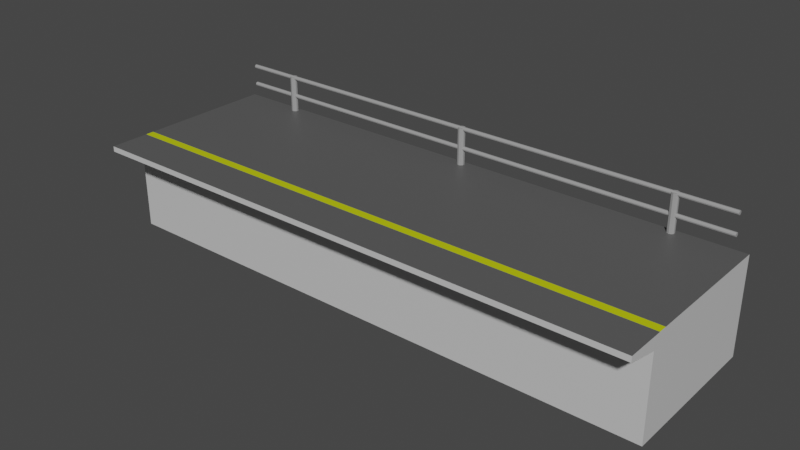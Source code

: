 # Source: Platform.blend  (saved by Blender 2.92.15; exported with 4.5.12 LTS)
import bpy
from mathutils import Matrix  # noqa: F401  (used for matrix-valued properties, if any)

bpy.ops.wm.read_factory_settings(use_empty=True)
scene = bpy.context.scene
scene.name = 'Scene'

# ---- collections
col_collection = bpy.data.collections.new('Collection'); scene.collection.children.link(col_collection)

# ---- materials (node trees are filled in below, after node groups)
mat_stripe = bpy.data.materials.new('Stripe')
mat_stripe.use_transparent_shadow = False
mat_pflasterstein = bpy.data.materials.new('Pflasterstein')
mat_pflasterstein.use_transparent_shadow = False
mat_side = bpy.data.materials.new('Side')
mat_side.use_transparent_shadow = False
mat_metal = bpy.data.materials.new('Metal')
mat_metal.use_transparent_shadow = False

# ---- material node trees
mat_stripe.use_nodes = True; mat_stripe.node_tree.nodes.clear()
_N = mat_stripe.node_tree.nodes; _L = mat_stripe.node_tree.links
n0 = _N.new('ShaderNodeOutputMaterial'); n0.name = 'Material Output'; n0.location = (300, 300)
n1 = _N.new('ShaderNodeBsdfPrincipled'); n1.name = 'Principled BSDF'; n1.location = (10, 300)
n1.distribution = 'GGX'
n1.subsurface_method = 'BURLEY'
n1.inputs[0].default_value = (0.549, 0.6267, 0.0, 1.0)
n1.inputs[3].default_value = 1.45
n1.inputs[27].default_value = (0.0, 0.0, 0.0, 1.0)
n1.inputs[28].default_value = 1.0
_L.new(n1.outputs[0], n0.inputs[0])
n0.is_active_output = True
mat_pflasterstein.use_nodes = True; mat_pflasterstein.node_tree.nodes.clear()
_N = mat_pflasterstein.node_tree.nodes; _L = mat_pflasterstein.node_tree.links
n0 = _N.new('ShaderNodeOutputMaterial'); n0.name = 'Material Output'; n0.location = (300, 300)
n1 = _N.new('ShaderNodeBsdfPrincipled'); n1.name = 'Principled BSDF'; n1.location = (10, 300)
n1.distribution = 'GGX'
n1.subsurface_method = 'BURLEY'
n1.inputs[0].default_value = (0.0985, 0.0985, 0.0985, 1.0)
n1.inputs[3].default_value = 1.45
n1.inputs[27].default_value = (0.0, 0.0, 0.0, 1.0)
n1.inputs[28].default_value = 1.0
_L.new(n1.outputs[0], n0.inputs[0])
n0.is_active_output = True
mat_side.use_nodes = True; mat_side.node_tree.nodes.clear()
_N = mat_side.node_tree.nodes; _L = mat_side.node_tree.links
n0 = _N.new('ShaderNodeOutputMaterial'); n0.name = 'Material Output'; n0.location = (300, 300)
n1 = _N.new('ShaderNodeBsdfPrincipled'); n1.name = 'Principled BSDF'; n1.location = (10, 300)
n1.distribution = 'GGX'
n1.subsurface_method = 'BURLEY'
n1.inputs[0].default_value = (0.6152, 0.6152, 0.6152, 1.0)
n1.inputs[3].default_value = 1.45
n1.inputs[27].default_value = (0.0, 0.0, 0.0, 1.0)
n1.inputs[28].default_value = 1.0
_L.new(n1.outputs[0], n0.inputs[0])
n0.is_active_output = True
mat_metal.use_nodes = True; mat_metal.node_tree.nodes.clear()
_N = mat_metal.node_tree.nodes; _L = mat_metal.node_tree.links
n0 = _N.new('ShaderNodeOutputMaterial'); n0.name = 'Material Output'; n0.location = (300, 300)
n1 = _N.new('ShaderNodeBsdfPrincipled'); n1.name = 'Principled BSDF'; n1.location = (10, 300)
n1.distribution = 'GGX'
n1.subsurface_method = 'BURLEY'
n1.inputs[0].default_value = (0.3343, 0.3343, 0.3343, 1.0)
n1.inputs[3].default_value = 1.45
n1.inputs[27].default_value = (0.0, 0.0, 0.0, 1.0)
n1.inputs[28].default_value = 1.0
_L.new(n1.outputs[0], n0.inputs[0])
n0.is_active_output = True

# ---- world
world_world = bpy.data.worlds.new('World'); scene.world = world_world
world_world.use_nodes = True; world_world.node_tree.nodes.clear()
_N = world_world.node_tree.nodes; _L = world_world.node_tree.links
n0 = _N.new('ShaderNodeOutputWorld'); n0.name = 'World Output'; n0.location = (300, 300)
n1 = _N.new('ShaderNodeBackground'); n1.name = 'Background'; n1.location = (10, 300)
n1.inputs[0].default_value = (0.05088, 0.05088, 0.05088, 1.0)
_L.new(n1.outputs[0], n0.inputs[0])
n0.is_active_output = True
world_world.color = (0.05088, 0.05088, 0.05088)
world_world.use_sun_shadow = False
world_world.sun_shadow_jitter_overblur = 0.0

# ---- meshes
me_cube_001 = bpy.data.meshes.new('Cube.001')
me_cube_001.from_pydata([(-5.25, -1.273, -1.264), (-5.25, -1.894, 0.5363), (-5.25, 1.583, -1.264), (-5.25, 1.583, 0.5363), (5.25, -1.273, -1.264), (5.25, -1.894, 0.5363), (5.25, 1.583, -1.264), (5.25, 1.583, 0.5363), (-5.25, -1.894, 0.4348), (-5.25, 1.583, 0.4348), (5.25, 1.583, 0.4348), (5.25, -1.894, 0.4348), (-5.25, 1.583, 0.2927), (5.25, 1.583, 0.2927), (5.25, -1.273, 0.2927), (-5.25, -1.273, 0.2927), (-5.25, -0.667, -1.264), (-5.25, -1.156, 0.5363), (5.25, -0.667, -1.264), (5.25, -1.156, 0.5363), (5.25, -1.156, 0.4348), (-5.25, -1.156, 0.4348), (-5.25, -0.667, 0.2927), (5.25, -0.667, 0.2927), (-5.25, -0.9981, 0.5363), (5.25, -0.5374, -1.264), (-5.25, -0.9981, 0.4348), (-5.25, -0.5374, 0.2927), (-5.25, -0.5374, -1.264), (5.25, -0.9981, 0.5363), (5.25, -0.9981, 0.4348), (5.25, -0.5374, 0.2927)], [], [(26, 24, 3, 9), (9, 3, 7, 10), (20, 19, 5, 11), (11, 5, 1, 8), (19, 17, 1, 5), (14, 11, 8, 15), (23, 20, 11, 14), (12, 9, 10, 13), (27, 26, 9, 12), (28, 27, 12, 2), (2, 12, 13, 6), (18, 23, 14, 4), (4, 14, 15, 0), (25, 31, 23, 18), (0, 15, 22, 16), (15, 8, 21, 22), (31, 30, 20, 23), (29, 24, 17, 19), (30, 29, 19, 20), (8, 1, 17, 21), (10, 7, 29, 30), (7, 3, 24, 29), (13, 10, 30, 31), (6, 13, 31, 25), (16, 22, 27, 28), (22, 21, 26, 27), (21, 17, 24, 26)])
me_cube_001.polygons.foreach_set('material_index', [2, 2, 2, 2, 1, 2, 2, 2, 2, 2, 2, 2, 2, 2, 2, 2, 2, 0, 2, 2, 2, 1, 2, 2, 2, 2, 2])
_uv = me_cube_001.uv_layers.new(name='UVMap')
_uv.uv.foreach_set('vector', [0.9358, 0.6716, 0.9358, 0.7241, -0.3987, 0.7241, -0.3987, 0.6716, 3.449, 0.9302, 3.449, 1.033, -2.462, 1.033, -2.461, 0.9302, -0.1215, 0.9913, -0.1215, 1.053, -0.5717, 1.053, -0.5717, 0.9913, 2.899, 0.5723, 2.899, 0.6561, -1.899, 0.6561, -1.899, 0.5723, -1.151, 0.4483, 2.151, 0.4483, 2.151, 0.6803, -1.151, 0.6803, 2.899, 0.2815, 2.899, 0.5723, -1.899, 0.5723, -1.899, 0.2815, 0.1769, 0.9045, -0.1215, 0.9913, -0.5717, 0.9913, -0.193, 0.9045, 3.45, 0.8271, 3.449, 0.9302, -2.461, 0.9302, -2.461, 0.8271, 0.6976, 0.5982, 0.9358, 0.6716, -0.3987, 0.6716, -0.3987, 0.5982, 0.6976, -0.2064, 0.6976, 0.5982, -0.3987, 0.5982, -0.3987, -0.2064, 3.45, -0.04902, 3.45, 0.8271, -2.461, 0.8271, -2.461, -0.04901, 0.1769, -0.04542, 0.1769, 0.9045, -0.193, 0.9045, -0.193, -0.04542, 2.899, -0.4297, 2.899, 0.2815, -1.899, 0.2815, -1.899, -0.4297, 0.256, -0.04542, 0.256, 0.9045, 0.1769, 0.9045, 0.1769, -0.04542, 1.078, -0.2064, 1.078, 0.5982, 0.7646, 0.5982, 0.7646, -0.2064, 1.078, 0.5982, 1.399, 0.6716, 1.017, 0.6716, 0.7646, 0.5982, 0.256, 0.9045, -0.02517, 0.9913, -0.1215, 0.9913, 0.1769, 0.9045, 1.321e-05, 1.0, 1.326e-05, 5.263e-05, 0.01747, 1.321e-05, 0.01747, 0.9999, -0.02517, 0.9913, -0.02517, 1.053, -0.1215, 1.053, -0.1215, 0.9913, 1.399, 0.6716, 1.399, 0.7241, 1.017, 0.7241, 1.017, 0.6716, 1.55, 0.9913, 1.55, 1.053, -0.02517, 1.053, -0.02517, 0.9913, -1.151, -0.3639, 2.151, -0.3639, 2.151, 0.4478, -1.151, 0.4478, 1.55, 0.9045, 1.55, 0.9913, -0.02517, 0.9913, 0.256, 0.9045, 1.55, -0.04542, 1.55, 0.9045, 0.256, 0.9045, 0.256, -0.04542, 0.7646, -0.2064, 0.7646, 0.5982, 0.6976, 0.5982, 0.6976, -0.2064, 0.7646, 0.5982, 1.017, 0.6716, 0.9358, 0.6716, 0.6976, 0.5982, 1.017, 0.6716, 1.017, 0.7241, 0.9358, 0.7241, 0.9358, 0.6716])
me_cube_001.materials.append(mat_stripe)
me_cube_001.materials.append(mat_pflasterstein)
me_cube_001.materials.append(mat_side)
me_cube_001.use_remesh_fix_poles = True
me_cube_001.use_remesh_preserve_attributes = False
me_cube_001.use_mirror_vertex_groups = False
me_cube_001.update()
me_cylinder_001 = bpy.data.meshes.new('Cylinder.001')
me_cylinder_001.from_pydata([(0.0, 0.1, -0.65), (0.0, 0.1, 0.65), (0.05878, 0.0809, -0.65), (0.05878, 0.0809, 0.65), (0.09511, 0.0309, -0.65), (0.09511, 0.0309, 0.65), (0.09511, -0.0309, -0.65), (0.09511, -0.0309, 0.65), (0.05878, -0.0809, -0.65), (0.05878, -0.0809, 0.65), (-8.742e-09, -0.1, -0.65), (-8.742e-09, -0.1, 0.65), (-0.05878, -0.0809, -0.65), (-0.05878, -0.0809, 0.65), (-0.09511, -0.0309, -0.65), (-0.09511, -0.0309, 0.65), (-0.09511, 0.0309, -0.65), (-0.09511, 0.0309, 0.65), (-0.05878, 0.0809, -0.65), (-0.05878, 0.0809, 0.65), (6.017, 0.1, -0.65), (6.017, 0.1, 0.65), (6.075, 0.0809, -0.65), (6.075, 0.0809, 0.65), (6.112, 0.0309, -0.65), (6.112, 0.0309, 0.65), (6.112, -0.0309, -0.65), (6.112, -0.0309, 0.65), (6.075, -0.0809, -0.65), (6.075, -0.0809, 0.65), (6.017, -0.1, -0.65), (6.017, -0.1, 0.65), (5.958, -0.0809, -0.65), (5.958, -0.0809, 0.65), (5.922, -0.0309, -0.65), (5.922, -0.0309, 0.65), (5.922, 0.0309, -0.65), (5.922, 0.0309, 0.65), (5.958, 0.0809, -0.65), (5.958, 0.0809, 0.65), (12.03, 0.1, -0.65), (12.03, 0.1, 0.65), (12.09, 0.0809, -0.65), (12.09, 0.0809, 0.65), (12.13, 0.0309, -0.65), (12.13, 0.0309, 0.65), (12.13, -0.0309, -0.65), (12.13, -0.0309, 0.65), (12.09, -0.0809, -0.65), (12.09, -0.0809, 0.65), (12.03, -0.1, -0.65), (12.03, -0.1, 0.65), (11.97, -0.0809, -0.65), (11.97, -0.0809, 0.65), (11.94, -0.0309, -0.65), (11.94, -0.0309, 0.65), (11.94, 0.0309, -0.65), (11.94, 0.0309, 0.65), (11.97, 0.0809, -0.65), (11.97, 0.0809, 0.65), (-1.544, 0.05764, 0.6175), (13.58, 0.05764, 0.6175), (-1.544, 0.04663, 0.5836), (13.58, 0.04663, 0.5836), (-1.544, 0.01781, 0.5627), (13.58, 0.01781, 0.5627), (-1.544, -0.01781, 0.5627), (13.58, -0.01781, 0.5627), (-1.544, -0.04663, 0.5836), (13.58, -0.04663, 0.5836), (-1.544, -0.05764, 0.6175), (13.58, -0.05764, 0.6175), (-1.544, -0.04663, 0.6514), (13.58, -0.04663, 0.6514), (-1.544, -0.01781, 0.6723), (13.58, -0.01781, 0.6723), (-1.544, 0.01781, 0.6723), (13.58, 0.01781, 0.6723), (-1.544, 0.04663, 0.6514), (13.58, 0.04663, 0.6514), (-1.544, 0.05764, 0.07915), (13.58, 0.05764, 0.07915), (-1.544, 0.04663, 0.04527), (13.58, 0.04663, 0.04527), (-1.544, 0.01781, 0.02433), (13.58, 0.01781, 0.02433), (-1.544, -0.01781, 0.02433), (13.58, -0.01781, 0.02433), (-1.544, -0.04663, 0.04527), (13.58, -0.04663, 0.04527), (-1.544, -0.05764, 0.07915), (13.58, -0.05764, 0.07915), (-1.544, -0.04663, 0.113), (13.58, -0.04663, 0.113), (-1.544, -0.01781, 0.134), (13.58, -0.01781, 0.134), (-1.544, 0.01781, 0.134), (13.58, 0.01781, 0.134), (-1.544, 0.04663, 0.113), (13.58, 0.04663, 0.113)], [], [(0, 1, 3, 2), (2, 3, 5, 4), (4, 5, 7, 6), (6, 7, 9, 8), (8, 9, 11, 10), (10, 11, 13, 12), (12, 13, 15, 14), (14, 15, 17, 16), (3, 1, 19, 17, 15, 13, 11, 9, 7, 5), (16, 17, 19, 18), (18, 19, 1, 0), (0, 2, 4, 6, 8, 10, 12, 14, 16, 18), (20, 21, 23, 22), (22, 23, 25, 24), (24, 25, 27, 26), (26, 27, 29, 28), (28, 29, 31, 30), (30, 31, 33, 32), (32, 33, 35, 34), (34, 35, 37, 36), (23, 21, 39, 37, 35, 33, 31, 29, 27, 25), (36, 37, 39, 38), (38, 39, 21, 20), (20, 22, 24, 26, 28, 30, 32, 34, 36, 38), (40, 41, 43, 42), (42, 43, 45, 44), (44, 45, 47, 46), (46, 47, 49, 48), (48, 49, 51, 50), (50, 51, 53, 52), (52, 53, 55, 54), (54, 55, 57, 56), (43, 41, 59, 57, 55, 53, 51, 49, 47, 45), (56, 57, 59, 58), (58, 59, 41, 40), (40, 42, 44, 46, 48, 50, 52, 54, 56, 58), (60, 61, 63, 62), (62, 63, 65, 64), (64, 65, 67, 66), (66, 67, 69, 68), (68, 69, 71, 70), (70, 71, 73, 72), (72, 73, 75, 74), (74, 75, 77, 76), (63, 61, 79, 77, 75, 73, 71, 69, 67, 65), (76, 77, 79, 78), (78, 79, 61, 60), (60, 62, 64, 66, 68, 70, 72, 74, 76, 78), (80, 81, 83, 82), (82, 83, 85, 84), (84, 85, 87, 86), (86, 87, 89, 88), (88, 89, 91, 90), (90, 91, 93, 92), (92, 93, 95, 94), (94, 95, 97, 96), (83, 81, 99, 97, 95, 93, 91, 89, 87, 85), (96, 97, 99, 98), (98, 99, 81, 80), (80, 82, 84, 86, 88, 90, 92, 94, 96, 98)])
_uv = me_cylinder_001.uv_layers.new(name='UVMap')
_uv.uv.foreach_set('vector', [1.0, 0.5, 1.0, 1.0, 0.9, 1.0, 0.9, 0.5, 0.9, 0.5, 0.9, 1.0, 0.8, 1.0, 0.8, 0.5, 0.8, 0.5, 0.8, 1.0, 0.7, 1.0, 0.7, 0.5, 0.7, 0.5, 0.7, 1.0, 0.6, 1.0, 0.6, 0.5, 0.6, 0.5, 0.6, 1.0, 0.5, 1.0, 0.5, 0.5, 0.5, 0.5, 0.5, 1.0, 0.4, 1.0, 0.4, 0.5, 0.4, 0.5, 0.4, 1.0, 0.3, 1.0, 0.3, 0.5, 0.3, 0.5, 0.3, 1.0, 0.2, 1.0, 0.2, 0.5, 0.3911, 0.4442, 0.25, 0.49, 0.1089, 0.4442, 0.02175, 0.3242, 0.02175, 0.1758, 0.1089, 0.05584, 0.25, 0.01, 0.3911, 0.05584, 0.4783, 0.1758, 0.4783, 0.3242, 0.2, 0.5, 0.2, 1.0, 0.1, 1.0, 0.1, 0.5, 0.1, 0.5, 0.1, 1.0, -7.451e-08, 1.0, -7.451e-08, 0.5, 0.75, 0.49, 0.8911, 0.4442, 0.9783, 0.3242, 0.9783, 0.1758, 0.8911, 0.05584, 0.75, 0.01, 0.6089, 0.05584, 0.5217, 0.1758, 0.5217, 0.3242, 0.6089, 0.4442, 1.0, 0.5, 1.0, 1.0, 0.9, 1.0, 0.9, 0.5, 0.9, 0.5, 0.9, 1.0, 0.8, 1.0, 0.8, 0.5, 0.8, 0.5, 0.8, 1.0, 0.7, 1.0, 0.7, 0.5, 0.7, 0.5, 0.7, 1.0, 0.6, 1.0, 0.6, 0.5, 0.6, 0.5, 0.6, 1.0, 0.5, 1.0, 0.5, 0.5, 0.5, 0.5, 0.5, 1.0, 0.4, 1.0, 0.4, 0.5, 0.4, 0.5, 0.4, 1.0, 0.3, 1.0, 0.3, 0.5, 0.3, 0.5, 0.3, 1.0, 0.2, 1.0, 0.2, 0.5, 0.3911, 0.4442, 0.25, 0.49, 0.1089, 0.4442, 0.02175, 0.3242, 0.02175, 0.1758, 0.1089, 0.05584, 0.25, 0.01, 0.3911, 0.05584, 0.4783, 0.1758, 0.4783, 0.3242, 0.2, 0.5, 0.2, 1.0, 0.1, 1.0, 0.1, 0.5, 0.1, 0.5, 0.1, 1.0, -7.451e-08, 1.0, -7.451e-08, 0.5, 0.75, 0.49, 0.8911, 0.4442, 0.9783, 0.3242, 0.9783, 0.1758, 0.8911, 0.05584, 0.75, 0.01, 0.6089, 0.05584, 0.5217, 0.1758, 0.5217, 0.3242, 0.6089, 0.4442, 1.0, 0.5, 1.0, 1.0, 0.9, 1.0, 0.9, 0.5, 0.9, 0.5, 0.9, 1.0, 0.8, 1.0, 0.8, 0.5, 0.8, 0.5, 0.8, 1.0, 0.7, 1.0, 0.7, 0.5, 0.7, 0.5, 0.7, 1.0, 0.6, 1.0, 0.6, 0.5, 0.6, 0.5, 0.6, 1.0, 0.5, 1.0, 0.5, 0.5, 0.5, 0.5, 0.5, 1.0, 0.4, 1.0, 0.4, 0.5, 0.4, 0.5, 0.4, 1.0, 0.3, 1.0, 0.3, 0.5, 0.3, 0.5, 0.3, 1.0, 0.2, 1.0, 0.2, 0.5, 0.3911, 0.4442, 0.25, 0.49, 0.1089, 0.4442, 0.02175, 0.3242, 0.02175, 0.1758, 0.1089, 0.05584, 0.25, 0.01, 0.3911, 0.05584, 0.4783, 0.1758, 0.4783, 0.3242, 0.2, 0.5, 0.2, 1.0, 0.1, 1.0, 0.1, 0.5, 0.1, 0.5, 0.1, 1.0, -7.451e-08, 1.0, -7.451e-08, 0.5, 0.75, 0.49, 0.8911, 0.4442, 0.9783, 0.3242, 0.9783, 0.1758, 0.8911, 0.05584, 0.75, 0.01, 0.6089, 0.05584, 0.5217, 0.1758, 0.5217, 0.3242, 0.6089, 0.4442, 1.0, 0.5, 1.0, 1.0, 0.9, 1.0, 0.9, 0.5, 0.9, 0.5, 0.9, 1.0, 0.8, 1.0, 0.8, 0.5, 0.8, 0.5, 0.8, 1.0, 0.7, 1.0, 0.7, 0.5, 0.7, 0.5, 0.7, 1.0, 0.6, 1.0, 0.6, 0.5, 0.6, 0.5, 0.6, 1.0, 0.5, 1.0, 0.5, 0.5, 0.5, 0.5, 0.5, 1.0, 0.4, 1.0, 0.4, 0.5, 0.4, 0.5, 0.4, 1.0, 0.3, 1.0, 0.3, 0.5, 0.3, 0.5, 0.3, 1.0, 0.2, 1.0, 0.2, 0.5, 0.3911, 0.4442, 0.25, 0.49, 0.1089, 0.4442, 0.02175, 0.3242, 0.02175, 0.1758, 0.1089, 0.05584, 0.25, 0.01, 0.3911, 0.05584, 0.4783, 0.1758, 0.4783, 0.3242, 0.2, 0.5, 0.2, 1.0, 0.1, 1.0, 0.1, 0.5, 0.1, 0.5, 0.1, 1.0, -7.451e-08, 1.0, -7.451e-08, 0.5, 0.75, 0.49, 0.8911, 0.4442, 0.9783, 0.3242, 0.9783, 0.1758, 0.8911, 0.05584, 0.75, 0.01, 0.6089, 0.05584, 0.5217, 0.1758, 0.5217, 0.3242, 0.6089, 0.4442, 1.0, 0.5, 1.0, 1.0, 0.9, 1.0, 0.9, 0.5, 0.9, 0.5, 0.9, 1.0, 0.8, 1.0, 0.8, 0.5, 0.8, 0.5, 0.8, 1.0, 0.7, 1.0, 0.7, 0.5, 0.7, 0.5, 0.7, 1.0, 0.6, 1.0, 0.6, 0.5, 0.6, 0.5, 0.6, 1.0, 0.5, 1.0, 0.5, 0.5, 0.5, 0.5, 0.5, 1.0, 0.4, 1.0, 0.4, 0.5, 0.4, 0.5, 0.4, 1.0, 0.3, 1.0, 0.3, 0.5, 0.3, 0.5, 0.3, 1.0, 0.2, 1.0, 0.2, 0.5, 0.3911, 0.4442, 0.25, 0.49, 0.1089, 0.4442, 0.02175, 0.3242, 0.02175, 0.1758, 0.1089, 0.05584, 0.25, 0.01, 0.3911, 0.05584, 0.4783, 0.1758, 0.4783, 0.3242, 0.2, 0.5, 0.2, 1.0, 0.1, 1.0, 0.1, 0.5, 0.1, 0.5, 0.1, 1.0, -7.451e-08, 1.0, -7.451e-08, 0.5, 0.75, 0.49, 0.8911, 0.4442, 0.9783, 0.3242, 0.9783, 0.1758, 0.8911, 0.05584, 0.75, 0.01, 0.6089, 0.05584, 0.5217, 0.1758, 0.5217, 0.3242, 0.6089, 0.4442])
me_cylinder_001.materials.append(mat_metal)
me_cylinder_001.use_remesh_fix_poles = True
me_cylinder_001.use_remesh_preserve_attributes = False
me_cylinder_001.use_mirror_vertex_groups = False
me_cylinder_001.update()

# ---- objects
ob_cube = bpy.data.objects.new('Cube', me_cube_001)
ob_cylinder_001 = bpy.data.objects.new('Cylinder.001', me_cylinder_001)

# ---- transforms, parenting, visibility, modifiers, constraints
ob_cube.location = (0.0, 0.0, 0.0)
ob_cube.lineart.crease_threshold = 0.0
ob_cylinder_001.location = (-4.006, 1.48, 0.7864)
ob_cylinder_001.scale = (0.6672, 0.6672, 0.6672)
ob_cylinder_001.lineart.crease_threshold = 0.0

# ---- collection membership
col_collection.objects.link(ob_cube)
col_collection.objects.link(ob_cylinder_001)

# ---- scene / render settings (as saved in the file)
scene.frame_start = 1; scene.frame_end = 250; scene.frame_set(1)
scene.render.engine = 'BLENDER_EEVEE_NEXT'
scene.cycles.use_denoising = False
scene.cycles.samples = 128
scene.cycles.sampling_pattern = 'TABULATED_SOBOL'
scene.cycles.use_adaptive_sampling = False
scene.cycles.use_light_tree = False
scene.view_settings.view_transform = 'Filmic'
bpy.context.view_layer.update()

# ---- added for rendering (the .blend has no active camera and no usable light): camera, sun
cam_auto = bpy.data.cameras.new('AutoCamera')
cam_auto.lens = 50.0
cam_auto.sensor_width = 36.0
cam_auto.clip_end = 1000.0
ob_auto_camera = bpy.data.objects.new('AutoCamera', cam_auto)
scene.collection.objects.link(ob_auto_camera)
ob_auto_camera.location = (10.4915, -12.7449, 8.3788)
ob_auto_camera.rotation_euler = (1.09748, -7.21219e-08, 0.694738)
scene.camera = ob_auto_camera
light_auto_sun = bpy.data.lights.new('AutoSun', 'SUN')
light_auto_sun.energy = 3.0
light_auto_sun.angle = 0.0523599
ob_auto_sun = bpy.data.objects.new('AutoSun', light_auto_sun)
scene.collection.objects.link(ob_auto_sun)
ob_auto_sun.rotation_euler = (0.872665, 0.174533, 0.523599)
bpy.context.view_layer.update()

